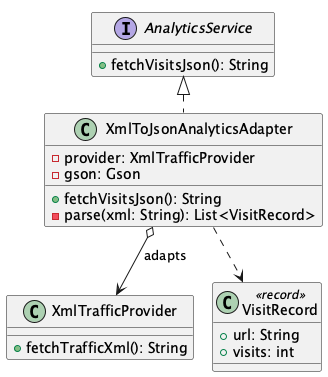

The diagram above was rendered by PlantUML. Its source (embedded in the PNG):
@startuml
!pragma layout smetana
interface AnalyticsService {
    +fetchVisitsJson(): String
}

class XmlToJsonAnalyticsAdapter {
    -provider: XmlTrafficProvider
    -gson: Gson
    +fetchVisitsJson(): String
    -parse(xml: String): List<VisitRecord>
}

class XmlTrafficProvider {
    +fetchTrafficXml(): String
}

class VisitRecord <<record>> {
    +url: String
    +visits: int
}

AnalyticsService <|.. XmlToJsonAnalyticsAdapter
XmlToJsonAnalyticsAdapter o--> XmlTrafficProvider : "adapts"
XmlToJsonAnalyticsAdapter ..> VisitRecord
@enduml